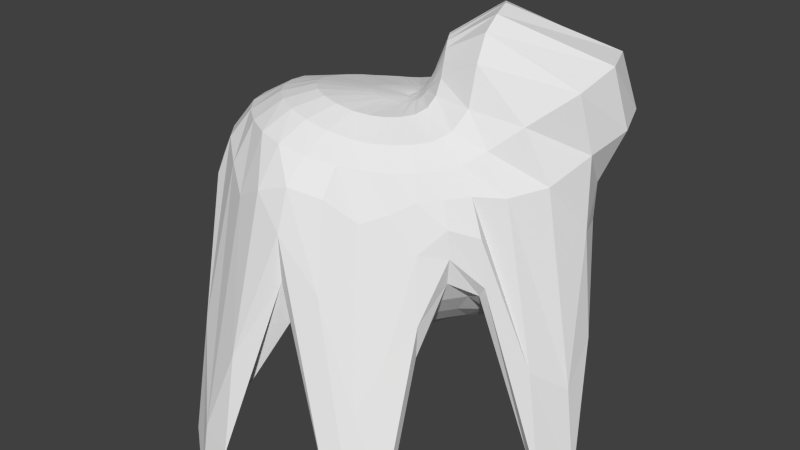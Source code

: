 # Source: beestje.blend  (saved by Blender 2.71.0; exported with 4.5.12 LTS)
import bpy
from mathutils import Matrix  # noqa: F401  (used for matrix-valued properties, if any)

bpy.ops.wm.read_factory_settings(use_empty=True)
scene = bpy.context.scene
scene.name = 'Scene'

# ---- collections
col_collection_1 = bpy.data.collections.new('Collection 1'); scene.collection.children.link(col_collection_1)

# ---- world
world_world = bpy.data.worlds.new('World'); scene.world = world_world
world_world.color = (0.05088, 0.05088, 0.05088)
world_world.use_sun_shadow = False
world_world.sun_shadow_jitter_overblur = 0.0
world_world.cycles.sampling_method = 'MANUAL'
world_world.cycles.sample_map_resolution = 256

# ---- meshes
me_sphere_001 = bpy.data.meshes.new('Sphere.001')
me_sphere_001.from_pydata([(0.05804, 0.03159, 0.8238), (-0.1789, 0.02258, 0.8424), (-0.5522, 0.009452, 0.8428), (-0.7996, -0.01684, 0.7831), (-1.004, -0.03276, 0.6702), (-1.183, 0.003383, 0.2649), (-1.586, 0.2344, -1.432), (-1.64, 0.2687, -1.872), (-1.387, 0.1187, -1.162), (-1.079, -0.02357, -0.451), (-0.9205, -0.01754, -0.604), (-0.7704, -0.01267, -0.7594), (-0.6011, -0.009393, -0.8753), (-0.4069, -0.005599, -0.9499), (-0.2005, -0.001355, -0.987), (0.05966, 0.04289, 0.8253), (-0.1656, 0.07043, 0.8342), (-0.5105, 0.121, 0.822), (-0.7268, 0.1391, 0.7433), (-0.9035, 0.1534, 0.6163), (-1.036, 0.1793, 0.3815), (-1.215, 0.2786, -0.3848), (-1.272, 0.3125, -0.7825), (-1.098, 0.2169, -0.4086), (-0.9731, 0.172, -0.4061), (-0.8705, 0.1523, -0.5931), (-0.7473, 0.1271, -0.7552), (-0.5887, 0.09931, -0.8743), (-0.3999, 0.06896, -0.9503), (-0.197, 0.03664, -0.9873), (0.06339, 0.05324, 0.8274), (-0.1454, 0.1111, 0.8267), (-0.4563, 0.213, 0.8026), (-0.6409, 0.2712, 0.7166), (-0.7845, 0.3167, 0.579), (-0.8755, 0.3526, 0.3951), (-0.9305, 0.3814, 0.1732), (-0.9613, 0.4014, -0.071), (-0.9306, 0.3839, -0.2303), (-0.8645, 0.3525, -0.3874), (-0.791, 0.314, -0.5746), (-0.6935, 0.2624, -0.7455), (-0.5506, 0.2047, -0.869), (-0.3755, 0.1413, -0.9479), (-0.1855, 0.07334, -0.9868), (0.06914, 0.0621, 0.8303), (-0.1155, 0.1423, 0.8217), (-0.4001, 0.289, 0.7909), (-0.5501, 0.3803, 0.6993), (-0.6761, 0.4555, 0.5634), (-0.7837, 0.5313, 0.3157), (-0.9643, 0.7138, -0.4307), (-1.105, 0.8663, -1.151), (-0.9905, 0.7434, -0.9304), (-0.7951, 0.5435, -0.4949), (-0.6965, 0.4609, -0.5604), (-0.6077, 0.3886, -0.7271), (-0.4868, 0.303, -0.8578), (-0.3352, 0.2085, -0.9429), (-0.1665, 0.1073, -0.9857), (0.07672, 0.06906, 0.834), (-0.07701, 0.164, 0.8203), (-0.3369, 0.3512, 0.7835), (-0.463, 0.4698, 0.691), (-0.5667, 0.5718, 0.5618), (-0.7115, 0.7211, 0.1253), (-1.047, 1.095, -1.291), (-1.138, 1.197, -1.814), (-1.07, 1.121, -1.779), (-0.7447, 0.7572, -0.7675), (-0.5887, 0.5883, -0.5577), (-0.5049, 0.4989, -0.7124), (-0.4046, 0.39, -0.8445), (-0.2807, 0.2681, -0.9353), (-0.141, 0.1372, -0.9843), (0.08573, 0.07396, 0.8386), (-0.03257, 0.1756, 0.8242), (-0.2668, 0.3985, 0.7796), (-0.3722, 0.5436, 0.6878), (-0.4477, 0.6666, 0.5615), (-0.5661, 0.827, 0.152), (-0.8839, 1.201, -1.232), (-0.9809, 1.315, -1.79), (-0.9089, 1.229, -1.727), (-0.5969, 0.8632, -0.7347), (-0.4623, 0.6917, -0.5569), (-0.3934, 0.5878, -0.7077), (-0.3118, 0.4612, -0.8351), (-0.2169, 0.3172, -0.9289), (-0.1103, 0.1618, -0.9831), (0.09594, 0.07683, 0.8443), (0.01545, 0.1773, 0.8369), (-0.1876, 0.4324, 0.7856), (-0.2706, 0.6077, 0.6907), (-0.3162, 0.7442, 0.5599), (-0.3639, 0.8621, 0.3393), (-0.4887, 1.035, -0.2818), (-0.6035, 1.175, -0.9291), (-0.5096, 1.059, -0.76), (-0.3724, 0.8749, -0.4619), (-0.3182, 0.7682, -0.5556), (-0.2706, 0.6533, -0.7072), (-0.2127, 0.5137, -0.8327), (-0.1474, 0.3538, -0.9264), (-0.07556, 0.1802, -0.9822), (0.107, 0.07796, 0.851), (0.06273, 0.1726, 0.8603), (-0.08929, 0.4521, 0.8072), (-0.1471, 0.6578, 0.7006), (-0.1661, 0.8008, 0.558), (-0.1806, 0.9047, 0.3835), (-0.1945, 0.9656, 0.1817), (-0.2062, 0.9936, -0.04704), (-0.1958, 0.9674, -0.2143), (-0.1801, 0.9064, -0.3828), (-0.1621, 0.8157, -0.5558), (-0.1368, 0.6951, -0.7093), (-0.1061, 0.548, -0.8358), (-0.07322, 0.3775, -0.9273), (-0.03814, 0.1917, -0.9819), (0.1182, 0.07763, 0.8582), (0.1041, 0.1642, 0.893), (0.02127, 0.4499, 0.8648), (-0.006686, 0.6857, 0.7349), (-0.002397, 0.8273, 0.5638), (0.002064, 0.9274, 0.3835), (0.006531, 0.9938, 0.1935), (0.01057, 1.03, -0.05339), (0.01194, 1.015, -0.2563), (0.009939, 0.9438, -0.3937), (0.007717, 0.8441, -0.565), (0.008145, 0.7184, -0.7207), (0.007665, 0.5658, -0.8455), (0.003823, 0.3878, -0.931), (0.0005201, 0.1959, -0.9821), (0.1292, 0.07596, 0.8654), (0.137, 0.1538, 0.9305), (0.1087, 0.4138, 0.9979), (0.139, 0.6941, 0.8328), (0.174, 0.8416, 0.6171), (0.2148, 0.9616, 0.3993), (0.254, 1.13, -0.1546), (0.2668, 1.328, -1.328), (0.2623, 1.302, -1.505), (0.2448, 1.069, -0.7427), (0.212, 0.8922, -0.6116), (0.1688, 0.7361, -0.7519), (0.124, 0.5657, -0.8585), (0.08138, 0.3843, -0.9364), (0.03899, 0.1926, -0.9826), (0.1396, 0.0731, 0.8725), (0.1632, 0.1413, 0.9671), (0.1633, 0.3497, 1.168), (0.2365, 0.6784, 1.112), (0.3934, 0.913, 0.7815), (0.479, 1.041, 0.4521), (0.5248, 1.286, -0.7112), (0.5328, 1.463, -1.838), (0.5189, 1.43, -2.051), (0.4921, 1.172, -1.166), (0.434, 0.9286, -0.682), (0.3392, 0.7419, -0.7946), (0.2379, 0.5459, -0.8715), (0.1555, 0.3656, -0.9406), (0.07581, 0.1818, -0.9829), (0.149, 0.06924, 0.8786), (0.1845, 0.1268, 0.9963), (0.2127, 0.2809, 1.255), (0.3477, 0.6472, 1.368), (0.6773, 1.032, 1.003), (0.7653, 1.086, 0.5925), (0.7777, 1.14, -0.06517), (0.7712, 1.321, -1.395), (0.748, 1.3, -1.663), (0.7162, 1.062, -0.79), (0.634, 0.8909, -0.7126), (0.5003, 0.7092, -0.8304), (0.3457, 0.5058, -0.8844), (0.2226, 0.3314, -0.942), (0.1096, 0.1638, -0.9831), (0.157, 0.06449, 0.8832), (0.2015, 0.1116, 1.014), (0.2534, 0.2173, 1.282), (0.4831, 0.568, 1.48), (1.009, 1.064, 1.143), (1.142, 1.1, 0.7489), (1.011, 0.9495, 0.2855), (0.9909, 0.9504, -0.08424), (0.9669, 0.9427, -0.3815), (0.9152, 0.8916, -0.5325), (0.8051, 0.785, -0.7297), (0.6396, 0.6284, -0.8503), (0.4405, 0.4412, -0.8925), (0.2799, 0.2826, -0.9404), (0.139, 0.1394, -0.9828), (0.1636, 0.05878, 0.886), (0.2148, 0.09557, 1.02), (0.2852, 0.163, 1.281), (0.584, 0.4195, 1.516), (1.264, 0.9165, 1.178), (1.404, 0.9386, 0.7715), (1.217, 0.7869, 0.3058), (1.191, 0.7612, 0.02887), (1.165, 0.7479, -0.2355), (1.09, 0.7156, -0.5142), (0.9518, 0.6303, -0.7341), (0.7511, 0.5045, -0.8524), (0.5145, 0.3515, -0.8909), (0.3252, 0.2212, -0.9359), (0.1631, 0.1095, -0.9824), (0.1686, 0.05205, 0.8865), (0.2253, 0.07795, 1.014), (0.3119, 0.1136, 1.262), (0.6346, 0.2448, 1.483), (1.376, 0.6165, 1.168), (1.491, 0.6658, 0.7111), (1.336, 0.5869, 0.2965), (1.334, 0.573, 0.0003097), (1.304, 0.5537, -0.2502), (1.212, 0.5121, -0.5067), (1.053, 0.4461, -0.7293), (0.8241, 0.3554, -0.8414), (0.5606, 0.2416, -0.8774), (0.3577, 0.1511, -0.9305), (0.1808, 0.07537, -0.9818), (0.1718, 0.04447, 0.8844), (0.2328, 0.05889, 0.9964), (0.3352, 0.06462, 1.218), (0.6561, 0.0891, 1.393), (1.332, 0.2606, 1.062), (1.403, 0.3519, 0.5989), (1.417, 0.3435, 0.01203), (1.518, 0.327, -0.8226), (1.457, 0.308, -0.9001), (1.266, 0.282, -0.5655), (1.076, 0.2474, -0.7043), (0.841, 0.1946, -0.8142), (0.5777, 0.1237, -0.8597), (0.3772, 0.07656, -0.9267), (0.1916, 0.03841, -0.9813), (0.1731, 0.03619, 0.8799), (0.2369, 0.03838, 0.9707), (0.3569, 0.01515, 1.141), (0.6774, -0.0319, 1.203), (1.069, 0.006203, 0.8291), (1.26, 0.06044, 0.4171), (1.542, 0.04762, -1.132), (1.654, 0.0322, -1.943), (1.569, 0.02375, -1.961), (1.238, 0.04607, -0.7665), (1.018, 0.04663, -0.6587), (0.7992, 0.0291, -0.7708), (0.5712, 0.005908, -0.8439), (0.3831, 0.0004388, -0.9245), (0.1952, 0.0001191, -0.981), (0.1725, 0.02743, 0.8738), (0.2372, 0.0164, 0.94), (0.3749, -0.03688, 1.033), (0.6838, -0.1218, 0.9046), (0.886, -0.1622, 0.658), (1.08, -0.1782, 0.3656), (1.365, -0.2127, -0.9303), (1.505, -0.2358, -1.82), (1.394, -0.2193, -1.662), (1.084, -0.1702, -0.6063), (0.9003, -0.1468, -0.5993), (0.724, -0.13, -0.7271), (0.549, -0.107, -0.8346), (0.3753, -0.07464, -0.9239), (0.1914, -0.03804, -0.9808), (0.1698, 0.01842, 0.8665), (0.2331, -0.007217, 0.9083), (0.3824, -0.1019, 0.9249), (0.6405, -0.2481, 0.7686), (0.7814, -0.3176, 0.5765), (0.9083, -0.3599, 0.3941), (1.024, -0.3928, 0.1194), (1.077, -0.4073, -0.2431), (1.024, -0.395, -0.3303), (0.9037, -0.3593, -0.3938), (0.784, -0.3171, -0.5624), (0.6575, -0.2698, -0.7097), (0.5135, -0.2125, -0.8316), (0.3536, -0.1464, -0.9239), (0.1802, -0.07466, -0.9808), (0.1652, 0.009464, 0.8588), (0.2238, -0.03319, 0.8793), (0.3698, -0.1842, 0.8549), (0.5776, -0.3759, 0.7188), (0.6918, -0.4616, 0.5563), (0.7798, -0.5163, 0.3837), (0.857, -0.5583, 0.1968), (0.8939, -0.5808, -0.005124), (0.8742, -0.5735, -0.206), (0.799, -0.5316, -0.3873), (0.6976, -0.4667, -0.5569), (0.5881, -0.393, -0.7072), (0.4619, -0.3087, -0.8315), (0.3182, -0.2126, -0.9239), (0.1622, -0.1084, -0.9808), (0.1587, 0.0009883, 0.8514), (0.2089, -0.06175, 0.8565), (0.336, -0.2769, 0.8256), (0.4953, -0.4896, 0.7091), (0.588, -0.588, 0.5556), (0.6556, -0.6549, 0.3784), (0.739, -0.74, 0.03668), (0.8283, -0.8408, -0.4508), (0.8253, -0.8515, -0.6982), (0.7235, -0.7387, -0.5871), (0.602, -0.607, -0.5688), (0.5008, -0.5019, -0.7077), (0.3928, -0.3928, -0.8315), (0.2706, -0.2706, -0.9239), (0.1379, -0.1379, -0.9808), (0.1506, -0.006602, 0.8447), (0.1876, -0.09262, 0.841), (0.2804, -0.3684, 0.8202), (0.3916, -0.5833, 0.7078), (0.4619, -0.6915, 0.5556), (0.5297, -0.7929, 0.298), (0.7135, -1.046, -0.6723), (0.8934, -1.289, -1.674), (0.8893, -1.284, -1.867), (0.7115, -1.039, -1.293), (0.4939, -0.7441, -0.6629), (0.3943, -0.5923, -0.7086), (0.3087, -0.4619, -0.8315), (0.2126, -0.3182, -0.9239), (0.1084, -0.1622, -0.9808), (-9.51e-05, -2.428e-05, -1.0), (0.141, -0.01303, 0.839), (0.1589, -0.1242, 0.8329), (0.2033, -0.4434, 0.8229), (0.2699, -0.6549, 0.7092), (0.3175, -0.7815, 0.5613), (0.3847, -0.9346, 0.237), (0.6165, -1.284, -1.057), (0.747, -1.46, -1.873), (0.7461, -1.436, -2.078), (0.6101, -1.218, -1.684), (0.3582, -0.8365, -0.7287), (0.272, -0.6577, -0.7086), (0.2126, -0.5133, -0.8315), (0.1464, -0.3536, -0.9239), (0.07466, -0.1802, -0.9808), (0.1301, -0.01802, 0.8343), (0.1217, -0.1548, 0.8322), (0.1079, -0.5015, 0.8309), (0.1317, -0.7198, 0.7265), (0.1517, -0.8975, 0.5967), (0.1773, -1.067, 0.408), (0.2752, -1.25, -0.2207), (0.4674, -1.473, -1.429), (0.5004, -1.439, -1.811), (0.3477, -1.155, -1.242), (0.1827, -0.8521, -0.6462), (0.1385, -0.6955, -0.7078), (0.1084, -0.5449, -0.8315), (0.07466, -0.3753, -0.9239), (0.03806, -0.1913, -0.9808), (0.1183, -0.02116, 0.8305), (0.07462, -0.1836, 0.8383), (-0.00434, -0.5495, 0.8507), (-0.02526, -0.7913, 0.7749), (-0.03686, -1.009, 0.6549), (-0.04195, -1.184, 0.4806), (-0.04454, -1.288, 0.1595), (-0.02259, -1.294, -0.2039), (0.01877, -1.189, -0.467), (0.01654, -1.004, -0.5374), (0.0002003, -0.839, -0.5627), (4.221e-05, -0.7073, -0.7072), (2.596e-07, -0.5556, -0.8315), (2.521e-07, -0.3827, -0.9239), (3.673e-07, -0.1951, -0.9808), (0.1061, -0.02203, 0.8276), (0.01779, -0.207, 0.8491), (-0.1276, -0.579, 0.8832), (-0.1884, -0.8265, 0.8247), (-0.2338, -1.053, 0.7022), (-0.2655, -1.242, 0.4083), (-0.3147, -1.541, -0.8148), (-0.3457, -1.669, -1.647), (-0.3166, -1.433, -1.168), (-0.2464, -1.067, -0.4781), (-0.1789, -0.8484, -0.5664), (-0.1387, -0.6948, -0.7077), (-0.1084, -0.5449, -0.8315), (-0.07466, -0.3753, -0.9239), (-0.03809, -0.1913, -0.9808), (0.09423, -0.02043, 0.8256), (-0.04443, -0.2189, 0.8612), (-0.2466, -0.5709, 0.9104), (-0.3469, -0.8077, 0.8593), (-0.4293, -1.017, 0.7308), (-0.4897, -1.208, 0.2874), (-0.5685, -1.638, -1.519), (-0.5904, -1.714, -2.042), (-0.5728, -1.556, -1.759), (-0.4851, -1.121, -0.6302), (-0.3749, -0.86, -0.5904), (-0.2754, -0.6606, -0.7103), (-0.2126, -0.5133, -0.8315), (-0.1465, -0.3536, -0.9239), (-0.07482, -0.1803, -0.981), (0.08322, -0.01636, 0.8241), (-0.1036, -0.2124, 0.8705), (-0.3537, -0.5265, 0.9243), (-0.4935, -0.741, 0.8773), (-0.6156, -0.9215, 0.7411), (-0.706, -1.06, 0.4313), (-0.7968, -1.358, -0.7838), (-0.8186, -1.523, -1.708), (-0.771, -1.295, -1.083), (-0.6953, -1.027, -0.5303), (-0.5645, -0.8227, -0.6131), (-0.4047, -0.6029, -0.7142), (-0.3087, -0.4619, -0.8315), (-0.213, -0.3183, -0.9243), (-0.1089, -0.1623, -0.9814), (0.07376, -0.009936, 0.8231), (-0.1498, -0.1844, 0.873), (-0.4434, -0.452, 0.9239), (-0.6203, -0.6359, 0.8783), (-0.7825, -0.7939, 0.7422), (-0.9027, -0.9013, 0.5305), (-0.9814, -0.976, 0.2384), (-0.9883, -1.004, -0.1511), (-0.9474, -0.9518, -0.3126), (-0.8781, -0.8751, -0.4757), (-0.7217, -0.721, -0.6219), (-0.517, -0.5171, -0.7161), (-0.3939, -0.3931, -0.8326), (-0.2726, -0.2711, -0.9261), (-0.1392, -0.1383, -0.9822), (0.06651, -0.001343, 0.8227), (-0.1767, -0.1384, 0.8682), (-0.5117, -0.3549, 0.9116), (-0.7207, -0.5028, 0.8661), (-0.9105, -0.638, 0.7403), (-1.043, -0.7331, 0.5272), (-1.126, -0.7828, 0.291), (-1.146, -0.7778, 0.02679), (-1.109, -0.7485, -0.2521), (-1.015, -0.688, -0.4692), (-0.833, -0.5654, -0.6163), (-0.6097, -0.4059, -0.719), (-0.4693, -0.3102, -0.8388), (-0.3242, -0.2141, -0.9305), (-0.1644, -0.1089, -0.9833), (0.1214, 0.03451, 0.8423), (0.06146, 0.008902, 0.8226), (-0.1872, -0.0846, 0.8599), (-0.5545, -0.2406, 0.8903), (-0.7915, -0.3507, 0.8474), (-0.9882, -0.4448, 0.7284), (-1.13, -0.514, 0.5263), (-1.229, -0.5429, 0.2177), (-1.272, -0.528, -0.1374), (-1.207, -0.5196, -0.2707), (-1.099, -0.4718, -0.4594), (-0.9072, -0.3815, -0.6116), (-0.6933, -0.2813, -0.7341), (-0.5369, -0.2176, -0.8545), (-0.3669, -0.1496, -0.9385), (-0.1836, -0.0755, -0.9846), (0.0586, 0.02005, 0.823), (-0.1867, -0.02993, 0.851), (-0.5671, -0.1139, 0.8648), (-0.8257, -0.1861, 0.8229), (-1.025, -0.233, 0.7074), (-1.188, -0.2456, 0.4237), (-1.567, -0.06519, -1.077), (-1.671, -0.01222, -1.696), (-1.364, -0.1794, -0.8162), (-1.123, -0.2435, -0.4569), (-0.9342, -0.1949, -0.6082), (-0.7533, -0.1502, -0.7526), (-0.585, -0.1167, -0.87), (-0.3958, -0.07942, -0.946), (-0.1959, -0.0392, -0.986)], [], [(3, 2, 17, 18), (14, 13, 28, 29), (1, 0, 15, 16), (12, 11, 26, 27), (10, 9, 24, 25), (8, 7, 22, 23), (6, 5, 20, 21), (4, 3, 18, 19), (2, 1, 16, 17), (13, 12, 27, 28), (11, 10, 25, 26), (9, 8, 23, 24), (7, 6, 21, 22), (5, 4, 19, 20), (24, 23, 38, 39), (22, 21, 36, 37), (20, 19, 34, 35), (18, 17, 32, 33), (29, 28, 43, 44), (16, 15, 30, 31), (27, 26, 41, 42), (25, 24, 39, 40), (23, 22, 37, 38), (21, 20, 35, 36), (19, 18, 33, 34), (17, 16, 31, 32), (28, 27, 42, 43), (26, 25, 40, 41), (39, 38, 53, 54), (37, 36, 51, 52), (35, 34, 49, 50), (33, 32, 47, 48), (44, 43, 58, 59), (31, 30, 45, 46), (42, 41, 56, 57), (40, 39, 54, 55), (38, 37, 52, 53), (36, 35, 50, 51), (34, 33, 48, 49), (32, 31, 46, 47), (43, 42, 57, 58), (41, 40, 55, 56), (54, 53, 68, 69), (52, 51, 66, 67), (50, 49, 64, 65), (48, 47, 62, 63), (59, 58, 73, 74), (46, 45, 60, 61), (57, 56, 71, 72), (55, 54, 69, 70), (53, 52, 67, 68), (51, 50, 65, 66), (49, 48, 63, 64), (47, 46, 61, 62), (58, 57, 72, 73), (56, 55, 70, 71), (69, 68, 83, 84), (67, 66, 81, 82), (65, 64, 79, 80), (63, 62, 77, 78), (74, 73, 88, 89), (61, 60, 75, 76), (72, 71, 86, 87), (70, 69, 84, 85), (68, 67, 82, 83), (66, 65, 80, 81), (64, 63, 78, 79), (62, 61, 76, 77), (73, 72, 87, 88), (71, 70, 85, 86), (84, 83, 98, 99), (82, 81, 96, 97), (80, 79, 94, 95), (78, 77, 92, 93), (89, 88, 103, 104), (76, 75, 90, 91), (87, 86, 101, 102), (85, 84, 99, 100), (83, 82, 97, 98), (81, 80, 95, 96), (79, 78, 93, 94), (77, 76, 91, 92), (88, 87, 102, 103), (86, 85, 100, 101), (99, 98, 113, 114), (97, 96, 111, 112), (95, 94, 109, 110), (93, 92, 107, 108), (104, 103, 118, 119), (91, 90, 105, 106), (102, 101, 116, 117), (100, 99, 114, 115), (98, 97, 112, 113), (96, 95, 110, 111), (94, 93, 108, 109), (92, 91, 106, 107), (103, 102, 117, 118), (101, 100, 115, 116), (114, 113, 128, 129), (112, 111, 126, 127), (110, 109, 124, 125), (108, 107, 122, 123), (119, 118, 133, 134), (106, 105, 120, 121), (117, 116, 131, 132), (115, 114, 129, 130), (113, 112, 127, 128), (111, 110, 125, 126), (109, 108, 123, 124), (107, 106, 121, 122), (118, 117, 132, 133), (116, 115, 130, 131), (129, 128, 143, 144), (127, 126, 141, 142), (125, 124, 139, 140), (123, 122, 137, 138), (134, 133, 148, 149), (121, 120, 135, 136), (132, 131, 146, 147), (130, 129, 144, 145), (128, 127, 142, 143), (126, 125, 140, 141), (124, 123, 138, 139), (122, 121, 136, 137), (133, 132, 147, 148), (131, 130, 145, 146), (144, 143, 158, 159), (142, 141, 156, 157), (140, 139, 154, 155), (138, 137, 152, 153), (149, 148, 163, 164), (136, 135, 150, 151), (147, 146, 161, 162), (145, 144, 159, 160), (143, 142, 157, 158), (141, 140, 155, 156), (139, 138, 153, 154), (137, 136, 151, 152), (148, 147, 162, 163), (146, 145, 160, 161), (159, 158, 173, 174), (157, 156, 171, 172), (155, 154, 169, 170), (153, 152, 167, 168), (164, 163, 178, 179), (151, 150, 165, 166), (162, 161, 176, 177), (160, 159, 174, 175), (158, 157, 172, 173), (156, 155, 170, 171), (154, 153, 168, 169), (152, 151, 166, 167), (163, 162, 177, 178), (161, 160, 175, 176), (174, 173, 188, 189), (172, 171, 186, 187), (170, 169, 184, 185), (168, 167, 182, 183), (179, 178, 193, 194), (166, 165, 180, 181), (177, 176, 191, 192), (175, 174, 189, 190), (173, 172, 187, 188), (171, 170, 185, 186), (169, 168, 183, 184), (167, 166, 181, 182), (178, 177, 192, 193), (176, 175, 190, 191), (189, 188, 203, 204), (187, 186, 201, 202), (185, 184, 199, 200), (183, 182, 197, 198), (194, 193, 208, 209), (181, 180, 195, 196), (192, 191, 206, 207), (190, 189, 204, 205), (188, 187, 202, 203), (186, 185, 200, 201), (184, 183, 198, 199), (182, 181, 196, 197), (193, 192, 207, 208), (191, 190, 205, 206), (204, 203, 218, 219), (202, 201, 216, 217), (200, 199, 214, 215), (198, 197, 212, 213), (209, 208, 223, 224), (196, 195, 210, 211), (207, 206, 221, 222), (205, 204, 219, 220), (203, 202, 217, 218), (201, 200, 215, 216), (199, 198, 213, 214), (197, 196, 211, 212), (208, 207, 222, 223), (206, 205, 220, 221), (219, 218, 233, 234), (217, 216, 231, 232), (215, 214, 229, 230), (213, 212, 227, 228), (224, 223, 238, 239), (211, 210, 225, 226), (222, 221, 236, 237), (220, 219, 234, 235), (218, 217, 232, 233), (216, 215, 230, 231), (214, 213, 228, 229), (212, 211, 226, 227), (223, 222, 237, 238), (221, 220, 235, 236), (234, 233, 248, 249), (232, 231, 246, 247), (230, 229, 244, 245), (228, 227, 242, 243), (239, 238, 253, 254), (226, 225, 240, 241), (237, 236, 251, 252), (235, 234, 249, 250), (233, 232, 247, 248), (231, 230, 245, 246), (229, 228, 243, 244), (227, 226, 241, 242), (238, 237, 252, 253), (236, 235, 250, 251), (249, 248, 263, 264), (247, 246, 261, 262), (245, 244, 259, 260), (243, 242, 257, 258), (254, 253, 268, 269), (241, 240, 255, 256), (252, 251, 266, 267), (250, 249, 264, 265), (248, 247, 262, 263), (246, 245, 260, 261), (244, 243, 258, 259), (242, 241, 256, 257), (253, 252, 267, 268), (251, 250, 265, 266), (264, 263, 278, 279), (262, 261, 276, 277), (260, 259, 274, 275), (258, 257, 272, 273), (269, 268, 283, 284), (256, 255, 270, 271), (267, 266, 281, 282), (265, 264, 279, 280), (263, 262, 277, 278), (261, 260, 275, 276), (259, 258, 273, 274), (257, 256, 271, 272), (268, 267, 282, 283), (266, 265, 280, 281), (279, 278, 293, 294), (277, 276, 291, 292), (275, 274, 289, 290), (273, 272, 287, 288), (284, 283, 298, 299), (271, 270, 285, 286), (282, 281, 296, 297), (280, 279, 294, 295), (278, 277, 292, 293), (276, 275, 290, 291), (274, 273, 288, 289), (272, 271, 286, 287), (283, 282, 297, 298), (281, 280, 295, 296), (294, 293, 308, 309), (292, 291, 306, 307), (290, 289, 304, 305), (288, 287, 302, 303), (299, 298, 313, 314), (286, 285, 300, 301), (297, 296, 311, 312), (295, 294, 309, 310), (293, 292, 307, 308), (291, 290, 305, 306), (289, 288, 303, 304), (287, 286, 301, 302), (298, 297, 312, 313), (296, 295, 310, 311), (309, 308, 323, 324), (307, 306, 321, 322), (305, 304, 319, 320), (303, 302, 317, 318), (314, 313, 328, 329), (301, 300, 315, 316), (312, 311, 326, 327), (310, 309, 324, 325), (308, 307, 322, 323), (306, 305, 320, 321), (304, 303, 318, 319), (302, 301, 316, 317), (313, 312, 327, 328), (311, 310, 325, 326), (324, 323, 339, 340), (322, 321, 337, 338), (320, 319, 335, 336), (318, 317, 333, 334), (329, 328, 344, 345), (316, 315, 331, 332), (327, 326, 342, 343), (325, 324, 340, 341), (323, 322, 338, 339), (321, 320, 336, 337), (319, 318, 334, 335), (317, 316, 332, 333), (328, 327, 343, 344), (326, 325, 341, 342), (340, 339, 354, 355), (338, 337, 352, 353), (336, 335, 350, 351), (334, 333, 348, 349), (345, 344, 359, 360), (332, 331, 346, 347), (343, 342, 357, 358), (341, 340, 355, 356), (339, 338, 353, 354), (337, 336, 351, 352), (335, 334, 349, 350), (333, 332, 347, 348), (344, 343, 358, 359), (342, 341, 356, 357), (355, 354, 369, 370), (353, 352, 367, 368), (351, 350, 365, 366), (349, 348, 363, 364), (360, 359, 374, 375), (347, 346, 361, 362), (358, 357, 372, 373), (356, 355, 370, 371), (354, 353, 368, 369), (352, 351, 366, 367), (350, 349, 364, 365), (348, 347, 362, 363), (359, 358, 373, 374), (357, 356, 371, 372), (370, 369, 384, 385), (368, 367, 382, 383), (366, 365, 380, 381), (364, 363, 378, 379), (375, 374, 389, 390), (362, 361, 376, 377), (373, 372, 387, 388), (371, 370, 385, 386), (369, 368, 383, 384), (367, 366, 381, 382), (365, 364, 379, 380), (363, 362, 377, 378), (374, 373, 388, 389), (372, 371, 386, 387), (385, 384, 399, 400), (383, 382, 397, 398), (381, 380, 395, 396), (379, 378, 393, 394), (390, 389, 404, 405), (377, 376, 391, 392), (388, 387, 402, 403), (386, 385, 400, 401), (384, 383, 398, 399), (382, 381, 396, 397), (380, 379, 394, 395), (378, 377, 392, 393), (389, 388, 403, 404), (387, 386, 401, 402), (400, 399, 414, 415), (398, 397, 412, 413), (396, 395, 410, 411), (394, 393, 408, 409), (405, 404, 419, 420), (392, 391, 406, 407), (403, 402, 417, 418), (401, 400, 415, 416), (399, 398, 413, 414), (397, 396, 411, 412), (395, 394, 409, 410), (393, 392, 407, 408), (404, 403, 418, 419), (402, 401, 416, 417), (415, 414, 429, 430), (413, 412, 427, 428), (411, 410, 425, 426), (409, 408, 423, 424), (420, 419, 434, 435), (407, 406, 421, 422), (418, 417, 432, 433), (416, 415, 430, 431), (414, 413, 428, 429), (412, 411, 426, 427), (410, 409, 424, 425), (408, 407, 422, 423), (419, 418, 433, 434), (417, 416, 431, 432), (430, 429, 444, 445), (428, 427, 442, 443), (426, 425, 440, 441), (424, 423, 438, 439), (435, 434, 449, 450), (422, 421, 436, 437), (433, 432, 447, 448), (431, 430, 445, 446), (429, 428, 443, 444), (427, 426, 441, 442), (425, 424, 439, 440), (423, 422, 437, 438), (434, 433, 448, 449), (432, 431, 446, 447), (445, 444, 460, 461), (443, 442, 458, 459), (441, 440, 456, 457), (439, 438, 454, 455), (450, 449, 465, 466), (437, 436, 452, 453), (448, 447, 463, 464), (446, 445, 461, 462), (444, 443, 459, 460), (442, 441, 457, 458), (440, 439, 455, 456), (438, 437, 453, 454), (449, 448, 464, 465), (447, 446, 462, 463), (461, 460, 475, 476), (459, 458, 473, 474), (457, 456, 471, 472), (455, 454, 469, 470), (466, 465, 480, 481), (453, 452, 467, 468), (464, 463, 478, 479), (462, 461, 476, 477), (460, 459, 474, 475), (458, 457, 472, 473), (456, 455, 470, 471), (454, 453, 468, 469), (465, 464, 479, 480), (463, 462, 477, 478), (330, 14, 29), (0, 451, 15), (330, 29, 44), (15, 451, 30), (330, 44, 59), (30, 451, 45), (330, 59, 74), (45, 451, 60), (330, 74, 89), (60, 451, 75), (330, 89, 104), (75, 451, 90), (330, 104, 119), (90, 451, 105), (330, 119, 134), (105, 451, 120), (330, 134, 149), (120, 451, 135), (330, 149, 164), (135, 451, 150), (330, 164, 179), (150, 451, 165), (330, 179, 194), (165, 451, 180), (330, 194, 209), (180, 451, 195), (330, 209, 224), (195, 451, 210), (330, 224, 239), (210, 451, 225), (330, 239, 254), (225, 451, 240), (330, 254, 269), (240, 451, 255), (330, 269, 284), (255, 451, 270), (330, 284, 299), (270, 451, 285), (330, 299, 314), (285, 451, 300), (330, 314, 329), (300, 451, 315), (330, 329, 345), (315, 451, 331), (330, 345, 360), (331, 451, 346), (330, 360, 375), (346, 451, 361), (330, 375, 390), (361, 451, 376), (330, 390, 405), (376, 451, 391), (330, 405, 420), (391, 451, 406), (330, 420, 435), (406, 451, 421), (330, 435, 450), (421, 451, 436), (330, 450, 466), (436, 451, 452), (330, 466, 481), (452, 451, 467), (476, 475, 8, 9), (474, 473, 6, 7), (472, 471, 4, 5), (470, 469, 2, 3), (481, 480, 13, 14), (468, 467, 0, 1), (479, 478, 11, 12), (477, 476, 9, 10), (475, 474, 7, 8), (473, 472, 5, 6), (471, 470, 3, 4), (330, 481, 14), (469, 468, 1, 2), (480, 479, 12, 13), (467, 451, 0), (478, 477, 10, 11)])
me_sphere_001.use_remesh_preserve_volume = False
me_sphere_001.use_remesh_preserve_attributes = False
me_sphere_001.use_mirror_vertex_groups = False
me_sphere_001.update()
arm_armature_001 = bpy.data.armatures.new('Armature.001')  # bones are not reproduced

# ---- objects
ob_armature = bpy.data.objects.new('Armature', arm_armature_001)
ob_sphere = bpy.data.objects.new('Sphere', me_sphere_001)

# ---- transforms, parenting, visibility, modifiers, constraints
ob_armature.location = (-1.011, 0.558, 1.789)
ob_armature.lineart.crease_threshold = 0.0
ob_sphere.parent = ob_armature
ob_sphere.matrix_parent_inverse = Matrix(((1.0, 0.0, 0.0, 1.011), (0.0, 1.0, 0.0, -0.558), (0.0, 0.0, 1.0, -1.789), (0.0, 0.0, 0.0, 1.0)))
ob_sphere.location = (-0.219, 1.153, 1.516)
ob_sphere.lineart.crease_threshold = 0.0
_vg = ob_sphere.vertex_groups.new(name='Bone')
for _i, _w in zip([0, 1, 2, 3, 4, 5, 15, 16, 17, 18, 19, 20, 21, 30, 31, 32, 33, 34, 35, 36, 37, 38, 39, 45, 46, 47, 48, 49, 50, 51, 60, 61, 62, 63, 64, 65, 75, 76, 77, 78, 79, 80, 90, 91, 92, 93, 94, 95, 105, 106, 107, 108, 109, 120, 121, 122, 123, 124, 135, 136, 137, 138, 150, 151, 152, 165, 166, 167, 180, 181, 182, 195, 196, 197, 210, 211, 212, 225, 226, 227, 240, 241, 242, 255, 256, 257, 258, 270, 271, 272, 273, 274, 285, 286, 287, 288, 289, 300, 301, 302, 303, 304, 305, 315, 316, 317, 318, 319, 320, 331, 332, 333, 334, 335, 336, 346, 347, 348, 349, 350, 351, 361, 362, 363, 364, 365, 366, 367, 376, 377, 378, 379, 380, 381, 391, 392, 393, 394, 395, 396, 406, 407, 408, 409, 410, 411, 417, 421, 422, 423, 424, 425, 426, 427, 428, 429, 432, 433, 436, 437, 438, 439, 440, 441, 442, 443, 444, 447, 451, 452, 453, 454, 455, 456, 457, 458, 467, 468, 469, 470, 471, 472], [0.2479, 0.4698, 0.6198, 0.5841, 0.4477, 0.06535, 0.2411, 0.4233, 0.5665, 0.5464, 0.4327, 0.1225, 0.02998, 0.2333, 0.3667, 0.495, 0.4775, 0.3835, 0.2106, 0.1223, 0.07324, 0.04887, 0.001727, 0.2251, 0.3168, 0.41, 0.3741, 0.2486, 0.1133, 0.002068, 0.2169, 0.2723, 0.3098, 0.2549, 0.1649, 0.03378, 0.2091, 0.236, 0.2379, 0.1817, 0.1173, 0.009638, 0.2017, 0.2065, 0.1833, 0.1296, 0.08062, 0.008648, 0.1947, 0.1813, 0.1374, 0.09, 0.05403, 0.1882, 0.1597, 0.101, 0.06134, 0.02117, 0.1821, 0.1411, 0.07319, 0.02911, 0.1768, 0.1248, 0.05365, 0.1726, 0.1139, 0.03818, 0.1696, 0.1079, 0.03292, 0.1679, 0.1059, 0.03314, 0.1676, 0.1076, 0.03708, 0.1687, 0.1128, 0.04821, 0.1714, 0.1213, 0.06057, 0.1757, 0.1334, 0.08016, 0.03252, 0.1815, 0.15, 0.1041, 0.05754, 0.01344, 0.1885, 0.1703, 0.1264, 0.07481, 0.03839, 0.1963, 0.1924, 0.1529, 0.09751, 0.06012, 0.01447, 0.2045, 0.2185, 0.1896, 0.1293, 0.08226, 0.009541, 0.213, 0.2508, 0.2424, 0.1762, 0.1147, 0.01875, 0.2217, 0.2935, 0.3191, 0.252, 0.1653, 0.06503, 0.2305, 0.3528, 0.4324, 0.3855, 0.265, 0.09963, 0.03158, 0.2392, 0.4152, 0.5207, 0.4527, 0.2452, 0.07406, 0.2468, 0.4721, 0.5804, 0.4987, 0.2678, 0.05921, 0.2526, 0.5155, 0.621, 0.5438, 0.3198, 0.1042, 0.01835, 0.2562, 0.5398, 0.6504, 0.5807, 0.3509, 0.2355, 0.1088, 0.05604, 0.01013, 0.06217, 9.963e-05, 0.2573, 0.5433, 0.667, 0.5997, 0.3607, 0.2913, 0.2469, 0.0799, 0.009506, 0.01877, 0.2056, 0.2562, 0.5307, 0.6679, 0.5964, 0.3473, 0.1599, 0.04315, 0.253, 0.5058, 0.6517, 0.584, 0.3392, 0.0837]): _vg.add([_i], _w, 'REPLACE')
_vg = ob_sphere.vertex_groups.new(name='Bone.001')
for _i, _w in zip([0, 1, 2, 3, 15, 16, 17, 18, 19, 30, 31, 32, 33, 34, 35, 45, 46, 47, 48, 49, 50, 60, 61, 62, 63, 64, 65, 75, 76, 77, 78, 79, 80, 89, 90, 91, 92, 93, 94, 95, 96, 102, 103, 104, 105, 106, 107, 108, 109, 110, 111, 112, 113, 114, 115, 116, 117, 118, 119, 120, 121, 122, 123, 124, 125, 126, 127, 128, 129, 130, 131, 132, 133, 134, 135, 136, 137, 138, 139, 140, 141, 144, 145, 146, 147, 148, 149, 150, 151, 152, 153, 154, 155, 161, 162, 163, 164, 165, 166, 167, 168, 169, 170, 176, 177, 178, 179, 180, 181, 182, 183, 191, 192, 193, 194, 195, 196, 197, 206, 207, 208, 209, 210, 211, 212, 221, 222, 223, 224, 225, 226, 227, 228, 236, 237, 238, 239, 240, 241, 242, 243, 244, 251, 252, 253, 254, 255, 256, 257, 258, 259, 260, 266, 267, 268, 269, 270, 271, 272, 273, 274, 275, 276, 282, 283, 284, 285, 286, 287, 288, 289, 290, 291, 298, 299, 300, 301, 302, 303, 304, 305, 314, 315, 316, 317, 318, 319, 330, 331, 332, 333, 334, 335, 346, 347, 348, 349, 350, 361, 362, 363, 364, 376, 377, 378, 379, 391, 392, 393, 406, 407, 408, 421, 422, 423, 436, 437, 438, 451, 452, 453, 454, 467, 468, 469, 470], [0.3266, 0.2212, 0.09371, 0.04042, 0.3302, 0.2557, 0.1289, 0.07056, 0.02279, 0.3333, 0.2963, 0.1761, 0.1075, 0.06398, 0.01506, 0.3353, 0.3268, 0.2346, 0.1563, 0.1031, 0.04934, 0.3358, 0.3488, 0.311, 0.2133, 0.1528, 0.04131, 0.3346, 0.3595, 0.3657, 0.281, 0.2163, 0.07139, 0.001071, 0.3312, 0.3585, 0.4031, 0.3788, 0.316, 0.139, 0.05508, 0.0007646, 0.006088, 0.006399, 0.3255, 0.344, 0.4126, 0.4371, 0.4134, 0.2874, 0.1889, 0.1342, 0.08848, 0.0517, 0.01734, 0.01841, 0.0215, 0.01917, 0.01217, 0.3178, 0.3138, 0.3678, 0.4311, 0.4728, 0.439, 0.369, 0.1959, 0.1359, 0.09325, 0.05408, 0.05439, 0.04969, 0.03458, 0.01813, 0.3093, 0.2703, 0.2343, 0.2927, 0.4278, 0.4455, 0.08506, 0.004327, 0.02862, 0.08327, 0.06757, 0.05079, 0.02389, 0.3007, 0.2362, 0.1343, 0.1065, 0.1219, 0.101, 0.06109, 0.08314, 0.059, 0.02899, 0.2926, 0.2122, 0.1021, 0.04461, 0.01015, 0.01672, 0.05514, 0.111, 0.06671, 0.0329, 0.286, 0.1981, 0.09102, 0.005078, 0.05284, 0.1241, 0.07115, 0.03506, 0.281, 0.1912, 0.08762, 0.05025, 0.1273, 0.07155, 0.03515, 0.2779, 0.1904, 0.08838, 0.04192, 0.1211, 0.06787, 0.03314, 0.2769, 0.1948, 0.09518, 0.01638, 0.03428, 0.1018, 0.06042, 0.02925, 0.2779, 0.2036, 0.1109, 0.05476, 0.06241, 0.02517, 0.0645, 0.05056, 0.02399, 0.2803, 0.2162, 0.1379, 0.1207, 0.1988, 0.03645, 0.008032, 0.03629, 0.03247, 0.01805, 0.284, 0.2324, 0.1693, 0.1911, 0.1734, 0.05213, 0.01549, 0.01067, 0.01667, 0.01197, 0.2883, 0.2511, 0.1953, 0.1366, 0.1022, 0.04935, 0.005505, 0.003943, 0.006156, 0.2924, 0.2616, 0.1632, 0.09946, 0.06744, 0.02134, 0.0008467, 0.2963, 0.261, 0.1323, 0.07519, 0.04434, 0.001591, 0.2999, 0.2518, 0.1073, 0.05899, 0.01979, 0.3028, 0.2341, 0.08687, 0.04323, 0.001702, 0.3051, 0.2045, 0.06876, 0.01995, 0.3066, 0.1783, 0.05386, 0.003503, 0.3082, 0.1575, 0.04102, 0.3102, 0.1447, 0.03416, 0.3126, 0.1427, 0.03404, 0.3156, 0.152, 0.04079, 0.3137, 0.319, 0.1692, 0.05385, 0.3228, 0.1923, 0.06983, 0.009994]): _vg.add([_i], _w, 'REPLACE')
_vg = ob_sphere.vertex_groups.new(name='Bone.002')
for _i, _w in zip([0, 1, 2, 15, 16, 17, 18, 30, 31, 32, 33, 45, 46, 47, 48, 49, 60, 61, 62, 63, 64, 75, 76, 77, 78, 79, 90, 91, 92, 93, 94, 95, 105, 106, 107, 108, 109, 110, 111, 112, 113, 120, 121, 122, 123, 124, 125, 126, 127, 128, 129, 135, 136, 137, 138, 139, 140, 141, 150, 151, 152, 153, 154, 155, 165, 166, 167, 168, 169, 170, 171, 180, 181, 182, 183, 184, 185, 186, 187, 188, 189, 190, 195, 196, 197, 198, 199, 200, 201, 202, 203, 204, 210, 211, 212, 213, 214, 215, 216, 217, 218, 225, 226, 227, 228, 229, 230, 231, 240, 241, 242, 243, 244, 245, 255, 256, 257, 258, 259, 260, 270, 271, 272, 273, 274, 275, 276, 277, 278, 285, 286, 287, 288, 289, 290, 291, 292, 300, 301, 302, 303, 304, 305, 315, 316, 317, 318, 319, 331, 332, 333, 334, 335, 346, 347, 348, 349, 350, 361, 362, 363, 364, 376, 377, 378, 379, 391, 392, 393, 406, 407, 408, 421, 422, 423, 436, 437, 438, 451, 452, 453, 454, 467, 468, 469], [0.2674, 0.1377, 0.04495, 0.2731, 0.1522, 0.05959, 0.0119, 0.2803, 0.1702, 0.07491, 0.03666, 0.289, 0.1932, 0.09295, 0.05915, 0.02242, 0.299, 0.2218, 0.1168, 0.07772, 0.05019, 0.3105, 0.256, 0.149, 0.1018, 0.06675, 0.3235, 0.297, 0.1951, 0.1374, 0.08883, 0.02922, 0.3382, 0.3474, 0.2706, 0.201, 0.1397, 0.08049, 0.05711, 0.03436, 0.007879, 0.3537, 0.4084, 0.3964, 0.3191, 0.2271, 0.1665, 0.1251, 0.0756, 0.05155, 0.02015, 0.3689, 0.477, 0.6022, 0.5522, 0.3936, 0.3119, 0.1076, 0.3832, 0.5315, 0.7518, 0.8192, 0.7967, 0.7221, 0.3954, 0.5687, 0.801, 0.9129, 0.9216, 0.776, 0.1282, 0.4044, 0.5892, 0.8144, 0.9444, 0.9461, 0.8602, 0.4396, 0.2191, 0.1268, 0.06904, 0.003467, 0.41, 0.5962, 0.8145, 0.9521, 0.9406, 0.8322, 0.2866, 0.1158, 0.06167, 0.02073, 0.4117, 0.5905, 0.8058, 0.9411, 0.9304, 0.7682, 0.2512, 0.05493, 0.002939, 0.409, 0.5733, 0.7817, 0.9096, 0.8827, 0.6265, 0.05373, 0.402, 0.5453, 0.7313, 0.8374, 0.7023, 0.193, 0.3912, 0.5065, 0.6395, 0.6102, 0.3585, 0.1365, 0.3774, 0.4574, 0.5104, 0.3585, 0.2181, 0.1036, 0.06443, 0.03624, 0.01649, 0.3617, 0.4023, 0.3712, 0.2333, 0.147, 0.08212, 0.04736, 0.009077, 0.3456, 0.3524, 0.2726, 0.1605, 0.1018, 0.05638, 0.3298, 0.3077, 0.1981, 0.1144, 0.07073, 0.3146, 0.2678, 0.1459, 0.08388, 0.05025, 0.3004, 0.2313, 0.1085, 0.06137, 0.02019, 0.288, 0.1968, 0.07893, 0.03464, 0.2778, 0.1654, 0.05683, 0.00961, 0.2701, 0.1392, 0.03777, 0.2647, 0.1206, 0.02389, 0.2615, 0.1113, 0.01684, 0.2603, 0.111, 0.01472, 0.3257, 0.261, 0.1166, 0.01819, 0.2633, 0.1258, 0.02863]): _vg.add([_i], _w, 'REPLACE')
_vg = ob_sphere.vertex_groups.new(name='Bone.016')
for _i, _w in zip([14, 29, 44, 58, 59, 72, 73, 74, 86, 87, 88, 89, 95, 100, 101, 102, 103, 104, 109, 110, 111, 112, 113, 114, 115, 116, 117, 118, 119, 124, 125, 126, 127, 128, 129, 130, 131, 132, 133, 134, 139, 140, 141, 144, 145, 146, 147, 148, 149, 154, 155, 156, 160, 161, 162, 163, 164, 169, 170, 171, 172, 174, 175, 176, 177, 178, 179, 185, 186, 187, 188, 189, 190, 191, 192, 193, 194, 200, 201, 202, 203, 204, 205, 206, 207, 208, 209, 215, 216, 217, 218, 219, 220, 221, 222, 223, 224, 235, 236, 237, 238, 239, 251, 252, 253, 254, 266, 267, 268, 269, 282, 283, 284, 298, 299, 314, 329, 330, 345, 481], [0.003867, 0.008134, 0.01342, 0.007792, 0.01977, 0.007764, 0.0212, 0.02712, 0.009484, 0.0318, 0.03887, 0.03531, 0.001801, 0.01761, 0.05383, 0.05929, 0.05543, 0.04403, 0.01705, 0.05868, 0.07394, 0.08243, 0.08552, 0.1012, 0.1036, 0.09856, 0.08547, 0.06829, 0.05138, 0.0334, 0.07972, 0.1507, 0.3272, 0.2969, 0.2739, 0.222, 0.1648, 0.1182, 0.08191, 0.05539, 0.03488, 0.09466, 0.4694, 0.1536, 0.3558, 0.2467, 0.1522, 0.09437, 0.05861, 0.02841, 0.1405, 0.03643, 0.4709, 0.3408, 0.1806, 0.1029, 0.0606, 0.03592, 0.2437, 0.679, 0.04672, 0.1146, 0.4154, 0.3517, 0.1865, 0.1045, 0.06104, 0.1025, 0.4355, 0.4915, 0.446, 0.4208, 0.3776, 0.31, 0.1706, 0.09901, 0.05988, 0.03405, 0.1511, 0.1383, 0.1398, 0.1727, 0.1984, 0.1964, 0.1364, 0.0881, 0.05736, 0.00621, 0.05508, 0.01961, 0.01342, 0.03063, 0.09203, 0.1185, 0.101, 0.07516, 0.05387, 0.02574, 0.07126, 0.07272, 0.06253, 0.04966, 0.03858, 0.0521, 0.05134, 0.04119, 0.007027, 0.02541, 0.03397, 0.03293, 0.005733, 0.01885, 0.02523, 0.006888, 0.01831, 0.01231, 0.007245, 0.02354, 0.003117, 0.0005309]): _vg.add([_i], _w, 'REPLACE')
_vg = ob_sphere.vertex_groups.new(name='Bone.017')
for _i, _w in zip([73, 74, 86, 87, 88, 89, 100, 101, 102, 103, 104, 110, 111, 112, 113, 114, 115, 116, 117, 118, 119, 125, 126, 127, 128, 129, 130, 131, 132, 133, 134, 141, 142, 143, 144, 145, 146, 147, 148, 149, 156, 157, 158, 159, 160, 161, 162, 163, 164, 171, 172, 173, 174, 175, 176, 177, 178, 179, 186, 187, 188, 189, 190, 191, 192, 193, 194, 202, 203, 204, 205, 206, 207, 208, 209, 220, 221, 222, 223, 224, 236, 237, 238, 239, 252, 253, 254, 269], [0.00324, 0.004084, 0.002026, 0.01627, 0.01665, 0.009692, 0.01693, 0.04724, 0.04695, 0.03288, 0.01547, 0.002828, 0.02235, 0.03711, 0.05855, 0.1007, 0.1076, 0.09051, 0.06951, 0.05046, 0.02099, 0.005866, 0.06025, 0.1318, 0.2371, 0.3126, 0.2441, 0.1488, 0.09338, 0.05914, 0.02568, 0.2416, 0.8714, 0.8705, 0.7312, 0.3765, 0.201, 0.1126, 0.06569, 0.02894, 0.9449, 0.6834, 0.556, 0.8951, 0.3334, 0.2029, 0.1173, 0.06814, 0.0303, 0.1916, 0.7084, 0.3786, 0.7744, 0.3531, 0.1935, 0.1118, 0.06627, 0.0296, 0.04382, 0.1926, 0.2551, 0.2681, 0.2138, 0.1486, 0.09593, 0.06072, 0.02702, 0.03545, 0.07005, 0.1034, 0.1115, 0.09939, 0.07558, 0.05299, 0.02298, 0.05091, 0.06168, 0.05603, 0.0395, 0.018, 0.02575, 0.03128, 0.02417, 0.01256, 0.008856, 0.01091, 0.007096, 0.001889]): _vg.add([_i], _w, 'REPLACE')
_vg = ob_sphere.vertex_groups.new(name='Bone.018')
for _i, _w in zip([142, 143, 157, 158, 159, 172, 173, 174], [0.1228, 0.1795, 0.5209, 0.673, 0.06851, 0.2462, 0.6733, 0.03727]): _vg.add([_i], _w, 'REPLACE')
_vg = ob_sphere.vertex_groups.new(name='Bone.019')
for _i, _w in zip([14, 29, 44, 59, 74, 88, 89, 103, 104, 117, 118, 119, 131, 132, 133, 134, 146, 147, 148, 149, 160, 161, 162, 163, 164, 174, 175, 176, 177, 178, 179, 185, 186, 187, 188, 189, 190, 191, 192, 193, 194, 199, 200, 201, 202, 203, 204, 205, 206, 207, 208, 209, 214, 215, 216, 217, 218, 219, 220, 221, 222, 223, 224, 229, 230, 231, 232, 233, 234, 235, 236, 237, 238, 239, 243, 244, 245, 249, 250, 251, 252, 253, 254, 257, 258, 259, 260, 261, 264, 265, 266, 267, 268, 269, 272, 273, 274, 275, 276, 277, 278, 279, 280, 281, 282, 283, 284, 287, 288, 289, 290, 291, 292, 293, 294, 295, 296, 297, 298, 299, 302, 303, 304, 305, 306, 310, 311, 312, 313, 314, 317, 318, 319, 320, 326, 327, 328, 329, 330, 334, 335, 343, 344, 345, 359, 360, 374, 375, 389, 390, 405, 420, 435, 450, 466, 481], [0.005053, 0.006404, 0.008771, 0.01222, 0.01679, 0.002407, 0.02254, 0.01254, 0.0295, 0.008221, 0.02609, 0.03765, 0.007813, 0.03071, 0.04368, 0.0469, 0.04182, 0.05629, 0.05788, 0.0535, 0.02402, 0.07346, 0.0782, 0.07103, 0.05877, 0.01067, 0.08816, 0.1247, 0.1089, 0.08587, 0.06396, 0.06974, 0.1456, 0.1507, 0.1362, 0.1667, 0.2158, 0.2125, 0.1485, 0.1011, 0.06861, 0.02291, 0.1305, 0.5629, 0.7112, 0.6805, 0.5464, 0.4447, 0.3475, 0.1897, 0.1142, 0.07222, 0.0444, 0.1919, 0.6727, 0.9027, 0.7999, 0.6188, 0.5088, 0.4088, 0.2126, 0.122, 0.07435, 0.07383, 0.3146, 0.8271, 0.06969, 0.01543, 0.06927, 0.4325, 0.4047, 0.2129, 0.1232, 0.07474, 0.0191, 0.1486, 0.686, 0.06685, 0.4419, 0.3548, 0.1934, 0.1176, 0.07337, 0.001167, 0.07586, 0.2037, 0.5541, 0.08483, 0.3954, 0.3636, 0.2473, 0.161, 0.1068, 0.07043, 0.01656, 0.09291, 0.188, 0.3727, 0.3106, 0.2876, 0.322, 0.2803, 0.2104, 0.165, 0.1255, 0.09274, 0.0663, 0.02508, 0.08146, 0.1259, 0.1752, 0.1521, 0.1259, 0.1094, 0.1043, 0.09919, 0.1013, 0.09247, 0.07779, 0.06141, 0.02191, 0.05989, 0.07699, 0.08572, 0.02901, 0.004571, 0.05523, 0.06529, 0.06378, 0.05624, 0.01102, 0.03183, 0.0408, 0.01864, 0.0104, 0.04165, 0.05182, 0.05114, 0.04084, 0.004097, 0.002257, 0.01599, 0.0345, 0.04278, 0.01979, 0.03429, 0.008751, 0.02694, 0.0005738, 0.02076, 0.0157, 0.01168, 0.008615, 0.006439, 0.005118, 0.004646]): _vg.add([_i], _w, 'REPLACE')
_vg = ob_sphere.vertex_groups.new(name='Bone.020')
for _i, _w in zip([162, 163, 176, 177, 178, 179, 189, 190, 191, 192, 193, 194, 203, 204, 205, 206, 207, 208, 209, 218, 219, 220, 221, 222, 223, 224, 231, 232, 233, 234, 235, 236, 237, 238, 239, 246, 247, 248, 249, 250, 251, 252, 253, 254, 259, 260, 261, 262, 263, 264, 265, 266, 267, 268, 269, 273, 274, 275, 276, 277, 278, 279, 280, 281, 282, 283, 284, 288, 289, 290, 291, 292, 293, 294, 295, 296, 297, 298, 299, 304, 305, 306, 311, 312, 313, 314, 328], [0.005128, 0.004591, 0.02464, 0.02633, 0.01647, 0.003066, 0.0173, 0.05808, 0.06222, 0.05249, 0.02958, 0.007446, 0.03966, 0.1113, 0.1236, 0.1005, 0.06971, 0.04248, 0.0112, 0.1287, 0.2944, 0.2447, 0.1507, 0.08608, 0.0514, 0.01391, 0.09066, 0.9324, 0.9149, 0.9452, 0.4052, 0.1858, 0.09412, 0.054, 0.01521, 0.9794, 0.1558, 0.1336, 0.8581, 0.3296, 0.1714, 0.09096, 0.05342, 0.01494, 0.03942, 0.09124, 0.6358, 0.2217, 0.1811, 0.33, 0.2153, 0.1314, 0.0796, 0.04983, 0.01314, 0.007346, 0.07435, 0.1705, 0.3323, 0.3026, 0.2799, 0.1961, 0.1313, 0.09209, 0.06417, 0.03859, 0.01005, 0.01051, 0.05544, 0.08855, 0.1304, 0.118, 0.09431, 0.07803, 0.0638, 0.05762, 0.04616, 0.02531, 0.006055, 0.0234, 0.04866, 0.01668, 0.01228, 0.01801, 0.01212, 0.001586, 0.0004764]): _vg.add([_i], _w, 'REPLACE')
_vg = ob_sphere.vertex_groups.new(name='Bone.021')
for _i, _w in zip([233, 247, 248, 249, 250, 261, 262, 263, 264, 265], [0.04469, 0.8787, 0.8936, 0.04299, 0.002636, 0.1706, 0.8417, 0.8097, 0.07483, 0.01601]): _vg.add([_i], _w, 'REPLACE')
_vg = ob_sphere.vertex_groups.new(name='Bone.010')
for _i, _w in zip([0, 1, 11, 12, 13, 14, 15, 16, 26, 27, 28, 29, 30, 31, 41, 42, 43, 44, 45, 46, 56, 57, 58, 59, 60, 61, 71, 72, 73, 74, 75, 76, 87, 88, 89, 90, 91, 101, 102, 103, 104, 105, 106, 116, 117, 118, 119, 120, 121, 131, 132, 133, 134, 135, 136, 146, 147, 148, 149, 150, 151, 161, 162, 163, 164, 165, 166, 176, 177, 178, 179, 180, 181, 182, 191, 192, 193, 194, 195, 196, 197, 205, 206, 207, 208, 209, 210, 211, 212, 220, 221, 222, 223, 224, 225, 226, 227, 235, 236, 237, 238, 239, 240, 241, 242, 243, 244, 245, 250, 251, 252, 253, 254, 255, 256, 257, 258, 259, 260, 261, 264, 265, 266, 267, 268, 269, 270, 271, 272, 273, 274, 275, 276, 277, 278, 279, 280, 281, 282, 283, 284, 285, 286, 287, 288, 289, 290, 291, 292, 293, 294, 295, 296, 297, 298, 299, 300, 301, 302, 303, 304, 305, 306, 307, 308, 309, 310, 311, 312, 313, 314, 315, 316, 317, 318, 319, 320, 321, 325, 326, 327, 328, 329, 330, 331, 332, 333, 334, 335, 336, 341, 342, 343, 344, 345, 346, 347, 348, 349, 350, 351, 352, 355, 356, 357, 358, 359, 360, 361, 362, 363, 364, 365, 366, 367, 368, 369, 370, 371, 372, 373, 374, 375, 376, 377, 378, 379, 380, 381, 382, 384, 385, 386, 387, 388, 389, 390, 391, 392, 393, 394, 395, 396, 401, 402, 403, 404, 405, 406, 407, 408, 409, 410, 411, 416, 417, 418, 419, 420, 421, 422, 423, 424, 431, 432, 433, 434, 435, 436, 437, 438, 446, 447, 448, 449, 450, 451, 452, 453, 454, 462, 463, 464, 465, 466, 467, 468, 469, 477, 478, 479, 480, 481], [0.07591, 0.04812, 0.05956, 0.1015, 0.1528, 0.2125, 0.07341, 0.03898, 0.04893, 0.08529, 0.1337, 0.1972, 0.07137, 0.03281, 0.03263, 0.0736, 0.1197, 0.1852, 0.06986, 0.03002, 0.01735, 0.06488, 0.1098, 0.1763, 0.06886, 0.03009, 0.005847, 0.05847, 0.1032, 0.1704, 0.06834, 0.03264, 0.0549, 0.09971, 0.1676, 0.06826, 0.03716, 0.0007962, 0.05477, 0.09947, 0.1675, 0.06858, 0.04229, 0.007097, 0.05773, 0.1024, 0.1704, 0.06925, 0.04688, 0.0159, 0.06321, 0.1085, 0.1761, 0.07022, 0.0502, 0.02453, 0.07054, 0.1176, 0.1849, 0.07142, 0.05167, 0.03063, 0.07966, 0.1302, 0.1968, 0.07278, 0.05332, 0.03943, 0.09134, 0.1473, 0.2122, 0.07429, 0.05532, 0.00259, 0.05317, 0.1077, 0.1702, 0.2312, 0.076, 0.05809, 0.009569, 0.00508, 0.0656, 0.132, 0.2009, 0.2541, 0.07803, 0.06229, 0.01935, 0.01338, 0.08395, 0.1689, 0.2416, 0.2811, 0.08045, 0.06823, 0.03662, 0.02994, 0.1181, 0.224, 0.2941, 0.3069, 0.08327, 0.07627, 0.05984, 0.04075, 0.06221, 0.07553, 0.08281, 0.1893, 0.3039, 0.3412, 0.3305, 0.08642, 0.08675, 0.09307, 0.1297, 0.1715, 0.174, 0.06202, 0.103, 0.1926, 0.3091, 0.3691, 0.3811, 0.3513, 0.0897, 0.09884, 0.149, 0.2529, 0.3128, 0.3451, 0.3023, 0.2288, 0.2065, 0.2568, 0.3293, 0.3849, 0.4163, 0.413, 0.3687, 0.09281, 0.1108, 0.2226, 0.4037, 0.4791, 0.5204, 0.5069, 0.4709, 0.377, 0.3835, 0.3501, 0.41, 0.4443, 0.4364, 0.3822, 0.09558, 0.1236, 0.3136, 0.4912, 0.5698, 0.6152, 0.4778, 0.09242, 0.04963, 0.07564, 0.1317, 0.3816, 0.4556, 0.4517, 0.3915, 0.09787, 0.1385, 0.3704, 0.5253, 0.604, 0.6665, 0.007896, 0.06819, 0.3706, 0.4615, 0.4601, 0.3966, 0.267, 0.09963, 0.1506, 0.3815, 0.5097, 0.5827, 0.6239, 0.0708, 0.3812, 0.466, 0.4625, 0.3973, 0.1007, 0.1569, 0.346, 0.4368, 0.4874, 0.5095, 0.1947, 0.03163, 0.1947, 0.4013, 0.4672, 0.4586, 0.3936, 0.1006, 0.155, 0.259, 0.2814, 0.2929, 0.3224, 0.279, 0.301, 0.322, 0.34, 0.382, 0.4307, 0.4614, 0.4474, 0.3854, 0.09914, 0.1423, 0.1841, 0.1777, 0.173, 0.1686, 0.0233, 0.02057, 0.09092, 0.2917, 0.4028, 0.4388, 0.4278, 0.3726, 0.09641, 0.1237, 0.1284, 0.1107, 0.0938, 0.06077, 0.1634, 0.3466, 0.401, 0.3991, 0.3553, 0.09288, 0.1043, 0.08934, 0.06635, 0.02626, 0.004698, 0.09809, 0.2825, 0.3513, 0.3615, 0.3337, 0.08912, 0.08697, 0.06232, 0.02901, 0.07016, 0.2001, 0.2893, 0.3147, 0.3082, 0.08546, 0.0732, 0.03833, 0.05572, 0.1443, 0.2146, 0.2582, 0.2794, 0.08198, 0.08199, 0.06285, 0.01478, 0.03138, 0.1026, 0.1612, 0.213, 0.2537, 0.07879, 0.05508, 0.0002586, 0.01003, 0.07537, 0.1251, 0.1785, 0.2313]): _vg.add([_i], _w, 'REPLACE')
_vg = ob_sphere.vertex_groups.new(name='Bone.011')
for _i, _w in zip([13, 14, 28, 29, 43, 44, 58, 59, 74, 89, 104, 118, 119, 133, 134, 148, 149, 163, 164, 177, 178, 179, 192, 193, 194, 207, 208, 209, 221, 222, 223, 224, 236, 237, 238, 239, 250, 251, 252, 253, 254, 259, 260, 264, 265, 266, 267, 268, 269, 273, 274, 275, 276, 277, 278, 279, 280, 281, 282, 283, 284, 288, 289, 290, 291, 292, 293, 294, 295, 296, 297, 298, 299, 302, 303, 304, 305, 306, 307, 308, 309, 310, 311, 312, 313, 314, 317, 318, 319, 320, 321, 322, 323, 324, 325, 326, 327, 328, 329, 330, 333, 334, 335, 336, 337, 338, 340, 341, 342, 343, 344, 345, 348, 349, 350, 351, 352, 353, 354, 355, 356, 357, 358, 359, 360, 363, 364, 365, 366, 367, 368, 369, 370, 371, 372, 373, 374, 375, 378, 379, 380, 381, 382, 384, 385, 386, 387, 388, 389, 390, 394, 395, 396, 401, 402, 403, 404, 405, 416, 417, 418, 419, 420, 432, 433, 434, 435, 447, 448, 449, 450, 464, 465, 466, 479, 480, 481], [0.01784, 0.04684, 0.01012, 0.04062, 0.004577, 0.03589, 0.0007978, 0.03257, 0.03061, 0.02999, 0.03068, 0.0007341, 0.03269, 0.004684, 0.03603, 0.01034, 0.04075, 0.01797, 0.0469, 0.002323, 0.02807, 0.05228, 0.01416, 0.0414, 0.05687, 0.03175, 0.05448, 0.06223, 0.01311, 0.05432, 0.06574, 0.06828, 0.04644, 0.07435, 0.07959, 0.07485, 0.03772, 0.08372, 0.1024, 0.09593, 0.08169, 0.01732, 0.04597, 0.06093, 0.1215, 0.1466, 0.138, 0.1142, 0.08845, 0.01726, 0.06107, 0.09599, 0.1045, 0.09937, 0.1145, 0.2053, 0.2545, 0.2288, 0.1804, 0.1331, 0.09465, 0.04422, 0.07945, 0.128, 0.1989, 0.2658, 0.421, 0.4302, 0.4619, 0.3337, 0.2262, 0.1508, 0.09974, 0.004245, 0.05627, 0.09075, 0.1441, 0.4312, 0.9354, 0.8788, 0.9573, 0.8587, 0.4581, 0.2667, 0.1639, 0.1031, 0.014, 0.0626, 0.09992, 0.1899, 0.9485, 0.1288, 0.08588, 0.7646, 0.9491, 0.5026, 0.2831, 0.1691, 0.1044, 0.06501, 0.01976, 0.06652, 0.1097, 0.2417, 0.8695, 0.1234, 0.04905, 0.8933, 0.4662, 0.2707, 0.165, 0.1033, 0.02088, 0.06731, 0.1238, 0.2526, 0.6767, 0.3945, 0.2075, 0.6864, 0.6349, 0.3749, 0.2352, 0.1527, 0.1001, 0.01678, 0.059, 0.09835, 0.1523, 0.3135, 0.2806, 0.2708, 0.2644, 0.2731, 0.2462, 0.1869, 0.135, 0.09502, 0.007179, 0.04021, 0.07175, 0.1431, 0.01723, 0.005399, 0.06053, 0.1387, 0.1579, 0.142, 0.1156, 0.08882, 0.01034, 0.03248, 0.05068, 0.06481, 0.1016, 0.1061, 0.09707, 0.08203, 0.0137, 0.06726, 0.07931, 0.08069, 0.07513, 0.04265, 0.05985, 0.06684, 0.0685, 0.0154, 0.04098, 0.05541, 0.06239, 0.0195, 0.04243, 0.05696, 0.004603, 0.02834, 0.0523]): _vg.add([_i], _w, 'REPLACE')
_vg = ob_sphere.vertex_groups.new(name='Bone.012')
for _i, _w in zip([308, 322, 323, 324, 337, 338, 339, 340, 353, 354, 355], [0.05004, 0.8784, 0.9301, 0.2197, 0.1083, 0.9151, 1.084, 0.9516, 0.5588, 0.8524, 0.2279]): _vg.add([_i], _w, 'REPLACE')
_vg = ob_sphere.vertex_groups.new(name='Bone.013')
for _i, _w in zip([0, 1, 2, 3, 4, 5, 10, 11, 12, 13, 14, 15, 16, 17, 18, 19, 20, 21, 22, 23, 24, 25, 26, 27, 28, 29, 30, 31, 32, 33, 34, 35, 36, 37, 38, 39, 40, 41, 42, 43, 44, 45, 46, 47, 48, 49, 50, 51, 52, 53, 54, 55, 56, 57, 58, 59, 60, 61, 62, 63, 64, 65, 69, 70, 71, 72, 73, 74, 75, 76, 77, 78, 79, 80, 81, 84, 85, 86, 87, 88, 89, 90, 91, 92, 93, 94, 95, 96, 97, 98, 99, 100, 101, 102, 103, 104, 105, 106, 107, 108, 109, 110, 111, 112, 113, 114, 115, 116, 117, 118, 119, 120, 121, 122, 123, 124, 125, 126, 127, 128, 129, 130, 131, 132, 133, 134, 135, 136, 137, 138, 139, 140, 141, 144, 145, 146, 147, 148, 149, 150, 151, 153, 154, 155, 160, 161, 162, 163, 164, 165, 175, 176, 177, 178, 179, 180, 190, 191, 192, 193, 194, 195, 205, 206, 207, 208, 209, 210, 220, 221, 222, 223, 224, 236, 237, 238, 239, 251, 252, 253, 254, 266, 267, 268, 269, 281, 282, 283, 284, 296, 297, 298, 299, 311, 312, 313, 314, 326, 327, 328, 329, 330, 331, 342, 343, 344, 345, 346, 357, 358, 359, 360, 361, 372, 373, 374, 375, 376, 386, 387, 388, 389, 390, 391, 401, 402, 403, 404, 405, 406, 416, 417, 418, 419, 420, 421, 422, 431, 432, 433, 434, 435, 436, 437, 446, 447, 448, 449, 450, 451, 452, 453, 454, 462, 463, 464, 465, 466, 467, 468, 469, 470, 471, 472, 477, 478, 479, 480, 481], [0.01984, 0.05478, 0.07801, 0.07946, 0.07387, 0.06245, 0.1558, 0.3042, 0.439, 0.4798, 0.455, 0.02184, 0.06268, 0.109, 0.1357, 0.1506, 0.1523, 0.09532, 0.01528, 0.1215, 0.1742, 0.291, 0.4271, 0.5044, 0.5196, 0.4759, 0.02321, 0.06913, 0.1408, 0.212, 0.2947, 0.4089, 0.4598, 0.4616, 0.4438, 0.4499, 0.4924, 0.5428, 0.5688, 0.5551, 0.4929, 0.02368, 0.07213, 0.1672, 0.2912, 0.4541, 0.62, 0.5261, 0.1143, 0.2003, 0.4148, 0.5917, 0.6362, 0.6253, 0.5837, 0.5053, 0.02306, 0.07094, 0.182, 0.3634, 0.5246, 0.7596, 0.1691, 0.7098, 0.7143, 0.6678, 0.6024, 0.5123, 0.02133, 0.06533, 0.1792, 0.3664, 0.5281, 0.7627, 0.01656, 0.07458, 0.8227, 0.7594, 0.6858, 0.6079, 0.5136, 0.01871, 0.05617, 0.16, 0.3019, 0.4746, 0.7681, 0.5481, 0.09464, 0.06891, 0.8825, 0.8376, 0.7452, 0.671, 0.5981, 0.509, 0.01574, 0.04185, 0.1283, 0.2293, 0.3571, 0.5903, 0.6551, 0.5914, 0.6231, 0.667, 0.6805, 0.6571, 0.622, 0.5734, 0.4988, 0.013, 0.02388, 0.08864, 0.1493, 0.2162, 0.2908, 0.2966, 0.2653, 0.2656, 0.278, 0.4203, 0.5114, 0.5451, 0.5365, 0.4836, 0.01047, 0.01132, 0.04645, 0.08044, 0.1055, 0.123, 0.09312, 0.1058, 0.1912, 0.3357, 0.4544, 0.4917, 0.4642, 0.007964, 0.00323, 0.00476, 0.0138, 0.02257, 0.09308, 0.2214, 0.3695, 0.4446, 0.4416, 0.005699, 0.04889, 0.1503, 0.2866, 0.3985, 0.4167, 0.003765, 0.03919, 0.1132, 0.2306, 0.3563, 0.3902, 0.002154, 0.02323, 0.09018, 0.1915, 0.3166, 0.3623, 0.0008463, 0.004364, 0.07425, 0.1633, 0.2767, 0.333, 0.06583, 0.1416, 0.2335, 0.3075, 0.06346, 0.1238, 0.2021, 0.2861, 0.05993, 0.1089, 0.1795, 0.2689, 0.05272, 0.09694, 0.1633, 0.2559, 0.03979, 0.08796, 0.1525, 0.2468, 0.02518, 0.0821, 0.1462, 0.2416, 0.01763, 0.0799, 0.1444, 0.2402, 0.3915, 9.001e-05, 0.01954, 0.08185, 0.1469, 0.2426, 0.001164, 0.03229, 0.08831, 0.1541, 0.2488, 0.002517, 0.05239, 0.09947, 0.1663, 0.2591, 0.004124, 0.005772, 0.06463, 0.1154, 0.1842, 0.2734, 0.005947, 0.00705, 0.07887, 0.1374, 0.2088, 0.292, 0.007958, 0.01343, 0.09682, 0.1679, 0.2417, 0.3151, 0.01013, 0.006711, 0.03209, 0.1206, 0.2114, 0.2853, 0.3425, 0.01247, 0.01696, 0.05503, 0.1522, 0.2765, 0.3421, 0.374, 0.008358, 0.01497, 0.02944, 0.01993, 0.07007, 0.1867, 0.3309, 0.3923, 0.4036, 0.01748, 0.04378, 0.05298, 0.03823, 0.02097, 0.009067, 0.09511, 0.2315, 0.382, 0.4375, 0.4307]): _vg.add([_i], _w, 'REPLACE')
_vg = ob_sphere.vertex_groups.new(name='Bone.014')
for _i, _w in zip([10, 11, 12, 13, 23, 24, 25, 26, 27, 28, 35, 36, 37, 38, 39, 40, 41, 42, 43, 51, 52, 53, 54, 55, 56, 57, 58, 65, 66, 67, 68, 69, 70, 71, 72, 73, 80, 81, 82, 83, 84, 85, 86, 87, 88, 95, 96, 97, 98, 99, 100, 101, 102, 103, 111, 112, 113, 114, 115, 116, 117, 118, 126, 127, 128, 129, 130, 131, 478, 479, 480], [0.02356, 0.04091, 0.0305, 0.01191, 0.01263, 0.07103, 0.08984, 0.07264, 0.0527, 0.02146, 0.003995, 0.02067, 0.05937, 0.1436, 0.2589, 0.1935, 0.1087, 0.06499, 0.02892, 0.2735, 0.7578, 0.6431, 0.6083, 0.3098, 0.1392, 0.07224, 0.03217, 0.06053, 0.9464, 0.1069, 0.06616, 0.7397, 0.2202, 0.118, 0.0672, 0.02965, 0.09613, 0.8881, 0.3196, 0.09462, 0.9087, 0.1338, 0.08373, 0.05532, 0.02254, 0.06808, 0.4613, 0.7965, 0.9139, 0.08265, 0.06065, 0.05429, 0.03589, 0.01339, 0.07713, 0.1577, 0.1448, 0.07177, 0.03961, 0.02632, 0.0159, 0.004045, 0.01598, 0.04186, 0.03497, 0.02075, 0.006746, 0.003084, 0.006629, 0.009689, 0.002036]): _vg.add([_i], _w, 'REPLACE')
_vg = ob_sphere.vertex_groups.new(name='Bone.015')
for _i, _w in zip([52, 53, 66, 67, 68, 69, 81, 82, 83, 97], [0.1213, 0.08302, 0.03631, 0.9291, 0.951, 0.03874, 0.07733, 0.7926, 0.923, 0.1054]): _vg.add([_i], _w, 'REPLACE')
_vg = ob_sphere.vertex_groups.new(name='Bone.003')
for _i, _w in zip([1, 2, 3, 4, 5, 8, 9, 10, 11, 12, 13, 14, 16, 17, 18, 19, 20, 21, 22, 23, 24, 25, 26, 27, 28, 29, 31, 32, 33, 34, 35, 36, 37, 38, 39, 40, 41, 42, 43, 44, 46, 47, 48, 49, 50, 51, 54, 55, 56, 57, 58, 59, 62, 63, 64, 65, 70, 71, 72, 73, 74, 77, 78, 79, 80, 86, 87, 88, 89, 93, 94, 102, 103, 104, 118, 119, 133, 134, 149, 164, 179, 194, 209, 224, 239, 254, 269, 284, 299, 313, 314, 328, 329, 330, 344, 345, 358, 359, 360, 363, 364, 365, 372, 373, 374, 375, 378, 379, 380, 381, 386, 387, 388, 389, 390, 392, 393, 394, 395, 396, 401, 402, 403, 404, 405, 407, 408, 409, 410, 411, 412, 415, 416, 417, 418, 419, 420, 422, 423, 424, 425, 426, 427, 428, 429, 430, 431, 432, 433, 434, 435, 437, 438, 439, 440, 441, 442, 443, 444, 445, 446, 447, 448, 449, 450, 453, 454, 455, 456, 457, 458, 459, 460, 461, 462, 463, 464, 465, 466, 468, 469, 470, 471, 472, 473, 475, 476, 477, 478, 479, 480, 481], [0.01899, 0.09308, 0.1928, 0.3571, 0.7161, 0.04938, 0.001378, 0.4054, 0.3434, 0.2071, 0.1256, 0.07608, 0.01369, 0.07827, 0.1497, 0.2688, 0.5158, 0.1739, 0.08149, 0.1033, 0.3198, 0.3316, 0.2471, 0.1703, 0.1125, 0.07258, 0.008008, 0.06338, 0.107, 0.1682, 0.2522, 0.1849, 0.1347, 0.1181, 0.1166, 0.1588, 0.1579, 0.1291, 0.09598, 0.06784, 0.001724, 0.05134, 0.07543, 0.105, 0.1157, 0.04098, 0.04316, 0.06297, 0.09003, 0.09127, 0.07891, 0.0624, 0.03207, 0.05384, 0.06559, 0.04075, 0.005512, 0.04942, 0.06219, 0.0632, 0.05678, 0.01463, 0.02679, 0.03123, 0.001745, 0.006162, 0.0354, 0.05042, 0.05138, 0.003355, 0.0008049, 0.01162, 0.03154, 0.04291, 0.01717, 0.03429, 0.006575, 0.027, 0.02103, 0.01628, 0.01264, 0.01004, 0.008371, 0.007592, 0.007661, 0.008576, 0.01037, 0.0131, 0.01686, 0.0001253, 0.02171, 0.008009, 0.02773, 0.04399, 0.01875, 0.03498, 0.01464, 0.03302, 0.04343, 0.01145, 0.01934, 0.0172, 0.01642, 0.03871, 0.05071, 0.05148, 0.03456, 0.0545, 0.06098, 0.01419, 0.01492, 0.05223, 0.0612, 0.06216, 0.05666, 0.006305, 0.056, 0.082, 0.11, 0.03613, 0.05001, 0.08138, 0.0843, 0.07582, 0.06203, 0.01588, 0.07065, 0.1167, 0.2098, 0.09431, 0.005722, 0.02654, 0.09739, 0.13, 0.1152, 0.09122, 0.06728, 0.0234, 0.08363, 0.1456, 0.2755, 0.2451, 0.1415, 0.1021, 0.1061, 0.1396, 0.2059, 0.2078, 0.1536, 0.1071, 0.07197, 0.02693, 0.0943, 0.1723, 0.3222, 0.3681, 0.3617, 0.324, 0.4843, 0.3697, 0.4199, 0.3239, 0.1946, 0.1213, 0.0756, 0.02672, 0.102, 0.2043, 0.3966, 0.679, 0.849, 0.728, 0.6987, 0.6499, 0.552, 0.3932, 0.2228, 0.1307, 0.07768, 0.02374, 0.1028, 0.2274, 0.4883, 0.8202, 0.09269, 0.2678, 0.5993, 0.5344, 0.3972, 0.2273, 0.1323, 0.07787]): _vg.add([_i], _w, 'REPLACE')
_vg = ob_sphere.vertex_groups.new(name='Bone.004')
for _i, _w in zip([3, 4, 5, 6, 7, 8, 9, 10, 11, 12, 13, 14, 17, 18, 19, 20, 21, 22, 23, 24, 25, 26, 27, 28, 29, 32, 33, 34, 35, 36, 37, 38, 39, 40, 41, 42, 43, 44, 48, 49, 50, 51, 53, 54, 55, 56, 57, 58, 63, 64, 65, 71, 72, 73, 79, 80, 417, 418, 419, 430, 431, 432, 433, 434, 443, 444, 445, 446, 447, 448, 449, 450, 458, 459, 460, 461, 462, 463, 464, 465, 466, 470, 471, 472, 473, 474, 475, 476, 477, 478, 479, 480, 481], [0.04104, 0.07436, 0.1885, 0.1186, 0.08143, 0.2812, 0.9605, 0.3249, 0.1523, 0.08301, 0.0444, 0.004929, 0.004592, 0.0603, 0.1331, 0.334, 0.5221, 0.5851, 0.6815, 0.4024, 0.2299, 0.1324, 0.07701, 0.04037, 0.003847, 0.0004114, 0.0503, 0.09326, 0.1611, 0.2163, 0.2579, 0.2374, 0.1778, 0.1321, 0.09528, 0.06344, 0.03115, 0.001487, 0.02972, 0.0672, 0.1078, 0.08682, 0.02176, 0.0632, 0.05836, 0.05741, 0.04383, 0.01902, 0.01131, 0.04258, 0.05606, 0.01306, 0.01467, 0.006241, 0.007929, 0.01103, 0.005855, 0.00723, 0.001947, 0.001688, 0.02683, 0.03681, 0.02725, 0.0124, 0.02374, 0.06873, 0.07719, 0.07627, 0.06628, 0.0511, 0.02351, 0.0001655, 0.04286, 0.2006, 0.1983, 0.1758, 0.1372, 0.09804, 0.06547, 0.03418, 0.002877, 0.006543, 0.02497, 0.05856, 0.638, 0.2329, 0.415, 0.3316, 0.23, 0.1332, 0.07817, 0.04204, 0.00457]): _vg.add([_i], _w, 'REPLACE')
_vg = ob_sphere.vertex_groups.new(name='Bone.005')
for _i, _w in zip([6, 7, 8, 21, 22, 23, 473, 474, 475], [0.902, 1.074, 0.6645, 0.1491, 0.2795, 0.03694, 0.2547, 0.8556, 0.2762]): _vg.add([_i], _w, 'REPLACE')
_vg = ob_sphere.vertex_groups.new(name='Bone.007')
for _i, _w in zip([2, 3, 4, 10, 11, 12, 13, 14, 18, 26, 27, 28, 29, 42, 43, 44, 58, 59, 73, 74, 89, 104, 119, 134, 224, 239, 254, 269, 283, 284, 298, 299, 302, 303, 304, 305, 312, 313, 314, 317, 318, 319, 320, 326, 327, 328, 329, 330, 333, 334, 335, 336, 342, 343, 344, 345, 347, 348, 349, 350, 351, 352, 356, 357, 358, 359, 360, 362, 363, 364, 365, 366, 367, 368, 369, 370, 371, 372, 373, 374, 375, 377, 378, 379, 380, 381, 382, 384, 385, 386, 387, 388, 389, 390, 392, 393, 394, 395, 396, 400, 401, 402, 403, 404, 405, 407, 408, 409, 410, 411, 412, 414, 415, 416, 417, 418, 419, 420, 422, 423, 424, 425, 426, 427, 428, 429, 430, 431, 432, 433, 434, 435, 437, 438, 439, 440, 441, 442, 443, 444, 445, 446, 447, 448, 449, 450, 453, 454, 455, 456, 457, 458, 459, 460, 461, 462, 463, 464, 465, 466, 468, 469, 470, 471, 472, 475, 476, 477, 478, 479, 480, 481], [0.01515, 0.03483, 0.04335, 0.01567, 0.0527, 0.05868, 0.05614, 0.04699, 0.00131, 0.01971, 0.03668, 0.04233, 0.03831, 0.01412, 0.0256, 0.03009, 0.01201, 0.02262, 0.001225, 0.01609, 0.01061, 0.006155, 0.002689, 0.0001479, 0.001692, 0.004652, 0.008446, 0.01313, 0.004907, 0.01874, 0.01523, 0.02533, 0.003786, 0.01557, 0.01312, 0.004067, 0.01475, 0.02877, 0.03282, 0.02445, 0.04736, 0.05109, 0.03958, 0.01205, 0.03882, 0.04622, 0.04109, 0.02789, 0.05032, 0.0717, 0.08428, 0.07902, 0.05558, 0.06293, 0.05893, 0.04981, 0.002048, 0.06635, 0.1069, 0.1526, 0.1826, 0.1277, 0.1011, 0.1027, 0.08896, 0.07145, 0.05423, 0.01103, 0.08537, 0.1598, 0.2776, 0.4058, 0.3603, 0.2335, 0.1915, 0.2602, 0.2245, 0.1664, 0.1201, 0.08443, 0.05817, 0.02117, 0.1037, 0.2109, 0.4242, 0.5925, 0.06185, 0.09414, 0.7532, 0.4348, 0.2441, 0.1513, 0.09589, 0.06132, 0.03022, 0.1127, 0.2295, 0.4616, 0.686, 0.9085, 0.626, 0.3034, 0.173, 0.1034, 0.06328, 0.03447, 0.1103, 0.2128, 0.4012, 0.7079, 0.2274, 0.2428, 0.8439, 0.6623, 0.3135, 0.1772, 0.1052, 0.06379, 0.03175, 0.09876, 0.1834, 0.3492, 0.5333, 0.685, 0.677, 0.7248, 0.7217, 0.5656, 0.2741, 0.1632, 0.101, 0.06279, 0.02318, 0.08263, 0.1502, 0.2978, 0.3375, 0.3771, 0.5287, 0.3703, 0.4637, 0.3297, 0.2021, 0.1367, 0.09184, 0.06041, 0.0126, 0.06452, 0.1136, 0.2239, 0.1418, 0.08426, 0.08119, 0.08155, 0.1144, 0.151, 0.1316, 0.1059, 0.07994, 0.05697, 0.002669, 0.04256, 0.07108, 0.09465, 0.03951, 0.003786, 0.01187, 0.06707, 0.08233, 0.07922, 0.06757, 0.05286]): _vg.add([_i], _w, 'REPLACE')
_vg = ob_sphere.vertex_groups.new(name='Bone.008')
for _i, _w in zip([336, 350, 351, 352, 356, 357, 364, 365, 366, 367, 368, 369, 370, 371, 372, 379, 380, 381, 382, 383, 384, 385, 386, 387, 395, 396, 399, 400, 401, 402, 410, 411, 412, 413, 414, 415, 416, 417, 426, 427, 428, 429, 430, 431, 443, 444], [0.004845, 0.0261, 0.0644, 0.06928, 0.04933, 0.01302, 0.003725, 0.05449, 0.1096, 0.2002, 0.2839, 0.247, 0.1502, 0.08035, 0.03269, 0.006088, 0.0551, 0.1173, 0.7191, 0.1682, 0.5916, 0.1659, 0.08336, 0.03577, 0.04684, 0.1872, 0.03008, 0.04701, 0.0457, 0.01722, 0.01458, 0.1432, 0.3492, 0.1582, 0.4198, 0.05331, 0.01848, 0.001173, 0.03415, 0.1184, 0.1206, 0.08418, 0.0352, 0.0003105, 0.01318, 0.01036]): _vg.add([_i], _w, 'REPLACE')
_vg = ob_sphere.vertex_groups.new(name='Bone.009')
for _i, _w in zip([382, 383, 384, 397, 398, 399, 412, 413, 414, 415, 428, 429], [0.1453, 0.8723, 0.2466, 0.9967, 1.146, 0.9714, 0.3644, 0.8646, 0.3098, 0.006201, 0.01062, 0.01083]): _vg.add([_i], _w, 'REPLACE')
_m = ob_sphere.modifiers.new('Multires', 'MULTIRES')
_m.uv_smooth = 'PRESERVE_CORNERS'
_m.quality = 3
_m.levels = 1
_m.sculpt_levels = 1
_m.render_levels = 1
_m.show_only_control_edges = False
_m = ob_sphere.modifiers.new('Armature', 'ARMATURE')
_m = ob_sphere.modifiers.new('Armature.001', 'ARMATURE')
_m.object = ob_armature

# ---- collection membership
col_collection_1.objects.link(ob_armature)
col_collection_1.objects.link(ob_sphere)

# ---- scene / render settings (as saved in the file)
scene.frame_start = 0; scene.frame_end = 42; scene.frame_set(9)
scene.render.engine = 'BLENDER_EEVEE_NEXT'
scene.render.resolution_percentage = 50
scene.render.dither_intensity = 0.0
scene.cycles.use_denoising = False
scene.cycles.samples = 10
scene.cycles.sampling_pattern = 'TABULATED_SOBOL'
scene.cycles.light_sampling_threshold = 0.0
scene.cycles.use_adaptive_sampling = False
scene.cycles.use_light_tree = False
scene.cycles.blur_glossy = 0.0
scene.cycles.volume_bounces = 1
scene.cycles.pixel_filter_type = 'GAUSSIAN'
scene.cycles.sample_clamp_indirect = 0.0
scene.view_settings.view_transform = 'Standard'
bpy.context.view_layer.update()

# ---- added for rendering (the .blend has no active camera and no usable light): camera, sun
cam_auto = bpy.data.cameras.new('AutoCamera')
cam_auto.lens = 50.0
cam_auto.sensor_width = 36.0
cam_auto.clip_end = 1000.0
ob_auto_camera = bpy.data.objects.new('AutoCamera', cam_auto)
scene.collection.objects.link(ob_auto_camera)
ob_auto_camera.location = (4.68031, -4.7621, 5.18939)
ob_auto_camera.rotation_euler = (1.09748, -7.21219e-08, 0.694738)
scene.camera = ob_auto_camera
light_auto_sun = bpy.data.lights.new('AutoSun', 'SUN')
light_auto_sun.energy = 3.0
light_auto_sun.angle = 0.0523599
ob_auto_sun = bpy.data.objects.new('AutoSun', light_auto_sun)
scene.collection.objects.link(ob_auto_sun)
ob_auto_sun.rotation_euler = (0.872665, 0.174533, 0.523599)
bpy.context.view_layer.update()
